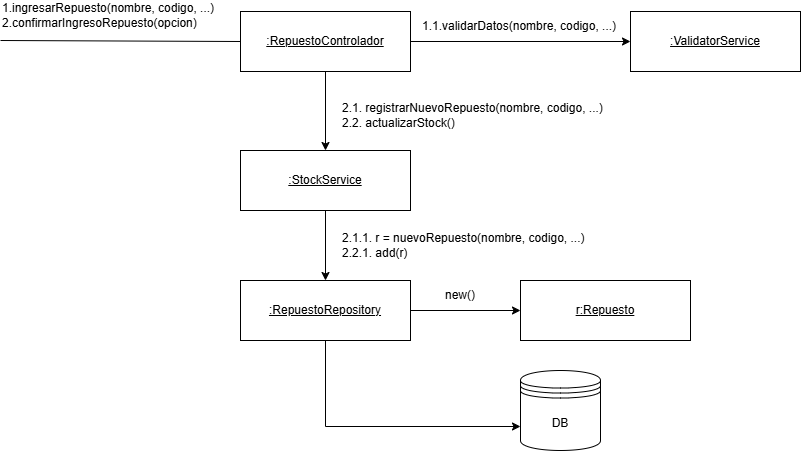

The diagram above was exported from draw.io. Its source (the exported page's mxGraphModel, read from the mxfile embedded in the PNG):
<mxGraphModel dx="1744" dy="930" grid="1" gridSize="10" guides="1" tooltips="1" connect="1" arrows="1" fold="1" page="1" pageScale="1" pageWidth="850" pageHeight="1100" math="0" shadow="0">
  <root>
    <mxCell id="0" />
    <mxCell id="1" parent="0" />
    <mxCell id="sgy7ylubPzi0AaQxT_Kv-8" style="edgeStyle=orthogonalEdgeStyle;rounded=0;orthogonalLoop=1;jettySize=auto;html=1;entryX=0;entryY=0.5;entryDx=0;entryDy=0;" edge="1" parent="1" source="sgy7ylubPzi0AaQxT_Kv-3" target="sgy7ylubPzi0AaQxT_Kv-7">
      <mxGeometry relative="1" as="geometry" />
    </mxCell>
    <mxCell id="sgy7ylubPzi0AaQxT_Kv-11" style="edgeStyle=orthogonalEdgeStyle;rounded=0;orthogonalLoop=1;jettySize=auto;html=1;entryX=0.5;entryY=0;entryDx=0;entryDy=0;" edge="1" parent="1" source="sgy7ylubPzi0AaQxT_Kv-3" target="sgy7ylubPzi0AaQxT_Kv-10">
      <mxGeometry relative="1" as="geometry" />
    </mxCell>
    <mxCell id="sgy7ylubPzi0AaQxT_Kv-3" value="&lt;u&gt;:RepuestoControlador&lt;/u&gt;" style="rounded=0;whiteSpace=wrap;html=1;" vertex="1" parent="1">
      <mxGeometry x="280" y="201" width="170" height="60" as="geometry" />
    </mxCell>
    <mxCell id="sgy7ylubPzi0AaQxT_Kv-4" value="" style="endArrow=none;html=1;rounded=0;entryX=0;entryY=0.5;entryDx=0;entryDy=0;" edge="1" parent="1" target="sgy7ylubPzi0AaQxT_Kv-3">
      <mxGeometry width="50" height="50" relative="1" as="geometry">
        <mxPoint x="40" y="230" as="sourcePoint" />
        <mxPoint x="90" y="220" as="targetPoint" />
      </mxGeometry>
    </mxCell>
    <mxCell id="sgy7ylubPzi0AaQxT_Kv-5" value="1.ingresarRepuesto(nombre, codigo, ...)&lt;div&gt;2.confirmarIngresoRepuesto(opcion)&lt;/div&gt;" style="text;html=1;whiteSpace=wrap;strokeColor=none;fillColor=none;align=left;verticalAlign=middle;rounded=0;" vertex="1" parent="1">
      <mxGeometry x="40" y="190" width="220" height="30" as="geometry" />
    </mxCell>
    <mxCell id="sgy7ylubPzi0AaQxT_Kv-7" value="&lt;u&gt;:ValidatorService&lt;/u&gt;" style="rounded=0;whiteSpace=wrap;html=1;" vertex="1" parent="1">
      <mxGeometry x="670" y="201" width="170" height="60" as="geometry" />
    </mxCell>
    <mxCell id="sgy7ylubPzi0AaQxT_Kv-9" value="1.1.validarDatos(nombre, codigo, ...)" style="text;html=1;whiteSpace=wrap;strokeColor=none;fillColor=none;align=left;verticalAlign=middle;rounded=0;" vertex="1" parent="1">
      <mxGeometry x="460" y="201" width="220" height="30" as="geometry" />
    </mxCell>
    <mxCell id="sgy7ylubPzi0AaQxT_Kv-14" style="edgeStyle=orthogonalEdgeStyle;rounded=0;orthogonalLoop=1;jettySize=auto;html=1;entryX=0.5;entryY=0;entryDx=0;entryDy=0;" edge="1" parent="1" source="sgy7ylubPzi0AaQxT_Kv-10" target="sgy7ylubPzi0AaQxT_Kv-13">
      <mxGeometry relative="1" as="geometry" />
    </mxCell>
    <mxCell id="sgy7ylubPzi0AaQxT_Kv-10" value="&lt;u&gt;:StockService&lt;/u&gt;" style="rounded=0;whiteSpace=wrap;html=1;" vertex="1" parent="1">
      <mxGeometry x="280" y="340" width="170" height="60" as="geometry" />
    </mxCell>
    <mxCell id="sgy7ylubPzi0AaQxT_Kv-12" value="2.1. registrarNuevoRepuesto(nombre, codigo, ...)&lt;div&gt;2.2. actualizarStock()&lt;/div&gt;" style="text;html=1;whiteSpace=wrap;strokeColor=none;fillColor=none;align=left;verticalAlign=middle;rounded=0;" vertex="1" parent="1">
      <mxGeometry x="380" y="290" width="300" height="30" as="geometry" />
    </mxCell>
    <mxCell id="sgy7ylubPzi0AaQxT_Kv-17" style="edgeStyle=orthogonalEdgeStyle;rounded=0;orthogonalLoop=1;jettySize=auto;html=1;entryX=0;entryY=0.5;entryDx=0;entryDy=0;" edge="1" parent="1" source="sgy7ylubPzi0AaQxT_Kv-13" target="sgy7ylubPzi0AaQxT_Kv-16">
      <mxGeometry relative="1" as="geometry" />
    </mxCell>
    <mxCell id="sgy7ylubPzi0AaQxT_Kv-21" style="edgeStyle=orthogonalEdgeStyle;rounded=0;orthogonalLoop=1;jettySize=auto;html=1;entryX=0;entryY=0.7;entryDx=0;entryDy=0;" edge="1" parent="1" source="sgy7ylubPzi0AaQxT_Kv-13" target="sgy7ylubPzi0AaQxT_Kv-19">
      <mxGeometry relative="1" as="geometry">
        <Array as="points">
          <mxPoint x="365" y="616" />
        </Array>
      </mxGeometry>
    </mxCell>
    <mxCell id="sgy7ylubPzi0AaQxT_Kv-13" value="&lt;u&gt;:RepuestoRepository&lt;/u&gt;" style="rounded=0;whiteSpace=wrap;html=1;" vertex="1" parent="1">
      <mxGeometry x="280" y="470" width="170" height="60" as="geometry" />
    </mxCell>
    <mxCell id="sgy7ylubPzi0AaQxT_Kv-15" value="2.1.1. r = nuevoRepuesto(nombre, codigo, ...)&lt;div&gt;2.2.1. add(r)&lt;/div&gt;" style="text;html=1;whiteSpace=wrap;strokeColor=none;fillColor=none;align=left;verticalAlign=middle;rounded=0;" vertex="1" parent="1">
      <mxGeometry x="380" y="420" width="300" height="30" as="geometry" />
    </mxCell>
    <mxCell id="sgy7ylubPzi0AaQxT_Kv-16" value="&lt;u&gt;r:Repuesto&lt;/u&gt;" style="rounded=0;whiteSpace=wrap;html=1;" vertex="1" parent="1">
      <mxGeometry x="560" y="470" width="170" height="60" as="geometry" />
    </mxCell>
    <mxCell id="sgy7ylubPzi0AaQxT_Kv-18" value="new()" style="text;html=1;whiteSpace=wrap;strokeColor=none;fillColor=none;align=center;verticalAlign=middle;rounded=0;" vertex="1" parent="1">
      <mxGeometry x="470" y="470" width="60" height="30" as="geometry" />
    </mxCell>
    <mxCell id="sgy7ylubPzi0AaQxT_Kv-19" value="DB" style="shape=datastore;whiteSpace=wrap;html=1;" vertex="1" parent="1">
      <mxGeometry x="560" y="560" width="80" height="80" as="geometry" />
    </mxCell>
  </root>
</mxGraphModel>